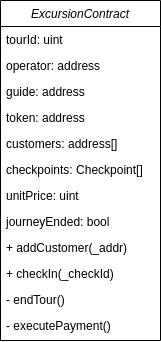

The diagram above was exported from draw.io. Its source (the exported page's mxGraphModel, read from the mxfile embedded in the PNG):
<mxGraphModel dx="988" dy="549" grid="1" gridSize="10" guides="1" tooltips="1" connect="1" arrows="1" fold="1" page="1" pageScale="1" pageWidth="827" pageHeight="1169" math="0" shadow="0">
  <root>
    <mxCell id="WIyWlLk6GJQsqaUBKTNV-0" />
    <mxCell id="WIyWlLk6GJQsqaUBKTNV-1" parent="WIyWlLk6GJQsqaUBKTNV-0" />
    <mxCell id="zkfFHV4jXpPFQw0GAbJ--0" value="ExcursionContract" style="swimlane;fontStyle=2;align=center;verticalAlign=top;childLayout=stackLayout;horizontal=1;startSize=26;horizontalStack=0;resizeParent=1;resizeLast=0;collapsible=1;marginBottom=0;rounded=0;shadow=0;strokeWidth=1;" parent="WIyWlLk6GJQsqaUBKTNV-1" vertex="1">
      <mxGeometry x="334" y="180" width="160" height="340" as="geometry">
        <mxRectangle x="334" y="180" width="160" height="26" as="alternateBounds" />
      </mxGeometry>
    </mxCell>
    <mxCell id="zkfFHV4jXpPFQw0GAbJ--1" value="tourId: uint" style="text;align=left;verticalAlign=top;spacingLeft=4;spacingRight=4;overflow=hidden;rotatable=0;points=[[0,0.5],[1,0.5]];portConstraint=eastwest;" parent="zkfFHV4jXpPFQw0GAbJ--0" vertex="1">
      <mxGeometry y="26" width="160" height="26" as="geometry" />
    </mxCell>
    <mxCell id="zkfFHV4jXpPFQw0GAbJ--2" value="operator: address" style="text;align=left;verticalAlign=top;spacingLeft=4;spacingRight=4;overflow=hidden;rotatable=0;points=[[0,0.5],[1,0.5]];portConstraint=eastwest;rounded=0;shadow=0;html=0;" parent="zkfFHV4jXpPFQw0GAbJ--0" vertex="1">
      <mxGeometry y="52" width="160" height="26" as="geometry" />
    </mxCell>
    <mxCell id="zkfFHV4jXpPFQw0GAbJ--3" value="guide: address" style="text;align=left;verticalAlign=top;spacingLeft=4;spacingRight=4;overflow=hidden;rotatable=0;points=[[0,0.5],[1,0.5]];portConstraint=eastwest;rounded=0;shadow=0;html=0;" parent="zkfFHV4jXpPFQw0GAbJ--0" vertex="1">
      <mxGeometry y="78" width="160" height="26" as="geometry" />
    </mxCell>
    <mxCell id="irKJHxHlCF8ZKztX3Oxf-0" value="token: address " style="text;align=left;verticalAlign=top;spacingLeft=4;spacingRight=4;overflow=hidden;rotatable=0;points=[[0,0.5],[1,0.5]];portConstraint=eastwest;" vertex="1" parent="zkfFHV4jXpPFQw0GAbJ--0">
      <mxGeometry y="104" width="160" height="26" as="geometry" />
    </mxCell>
    <mxCell id="irKJHxHlCF8ZKztX3Oxf-1" value="customers: address[]" style="text;align=left;verticalAlign=top;spacingLeft=4;spacingRight=4;overflow=hidden;rotatable=0;points=[[0,0.5],[1,0.5]];portConstraint=eastwest;" vertex="1" parent="zkfFHV4jXpPFQw0GAbJ--0">
      <mxGeometry y="130" width="160" height="26" as="geometry" />
    </mxCell>
    <mxCell id="irKJHxHlCF8ZKztX3Oxf-2" value="checkpoints: Checkpoint[]" style="text;align=left;verticalAlign=top;spacingLeft=4;spacingRight=4;overflow=hidden;rotatable=0;points=[[0,0.5],[1,0.5]];portConstraint=eastwest;" vertex="1" parent="zkfFHV4jXpPFQw0GAbJ--0">
      <mxGeometry y="156" width="160" height="26" as="geometry" />
    </mxCell>
    <mxCell id="irKJHxHlCF8ZKztX3Oxf-3" value="unitPrice: uint" style="text;align=left;verticalAlign=top;spacingLeft=4;spacingRight=4;overflow=hidden;rotatable=0;points=[[0,0.5],[1,0.5]];portConstraint=eastwest;strokeColor=none;" vertex="1" parent="zkfFHV4jXpPFQw0GAbJ--0">
      <mxGeometry y="182" width="160" height="26" as="geometry" />
    </mxCell>
    <mxCell id="irKJHxHlCF8ZKztX3Oxf-17" value="journeyEnded: bool" style="text;align=left;verticalAlign=top;spacingLeft=4;spacingRight=4;overflow=hidden;rotatable=0;points=[[0,0.5],[1,0.5]];portConstraint=eastwest;strokeColor=none;" vertex="1" parent="zkfFHV4jXpPFQw0GAbJ--0">
      <mxGeometry y="208" width="160" height="26" as="geometry" />
    </mxCell>
    <mxCell id="irKJHxHlCF8ZKztX3Oxf-13" value="+ addCustomer(_addr)" style="text;align=left;verticalAlign=top;spacingLeft=4;spacingRight=4;overflow=hidden;rotatable=0;points=[[0,0.5],[1,0.5]];portConstraint=eastwest;strokeColor=none;" vertex="1" parent="zkfFHV4jXpPFQw0GAbJ--0">
      <mxGeometry y="234" width="160" height="26" as="geometry" />
    </mxCell>
    <mxCell id="irKJHxHlCF8ZKztX3Oxf-14" value="+ checkIn(_checkId)" style="text;align=left;verticalAlign=top;spacingLeft=4;spacingRight=4;overflow=hidden;rotatable=0;points=[[0,0.5],[1,0.5]];portConstraint=eastwest;strokeColor=none;" vertex="1" parent="zkfFHV4jXpPFQw0GAbJ--0">
      <mxGeometry y="260" width="160" height="26" as="geometry" />
    </mxCell>
    <mxCell id="irKJHxHlCF8ZKztX3Oxf-15" value="- endTour()" style="text;align=left;verticalAlign=top;spacingLeft=4;spacingRight=4;overflow=hidden;rotatable=0;points=[[0,0.5],[1,0.5]];portConstraint=eastwest;strokeColor=none;" vertex="1" parent="zkfFHV4jXpPFQw0GAbJ--0">
      <mxGeometry y="286" width="160" height="26" as="geometry" />
    </mxCell>
    <mxCell id="irKJHxHlCF8ZKztX3Oxf-16" value="- executePayment()" style="text;align=left;verticalAlign=top;spacingLeft=4;spacingRight=4;overflow=hidden;rotatable=0;points=[[0,0.5],[1,0.5]];portConstraint=eastwest;strokeColor=none;" vertex="1" parent="zkfFHV4jXpPFQw0GAbJ--0">
      <mxGeometry y="312" width="160" height="26" as="geometry" />
    </mxCell>
  </root>
</mxGraphModel>